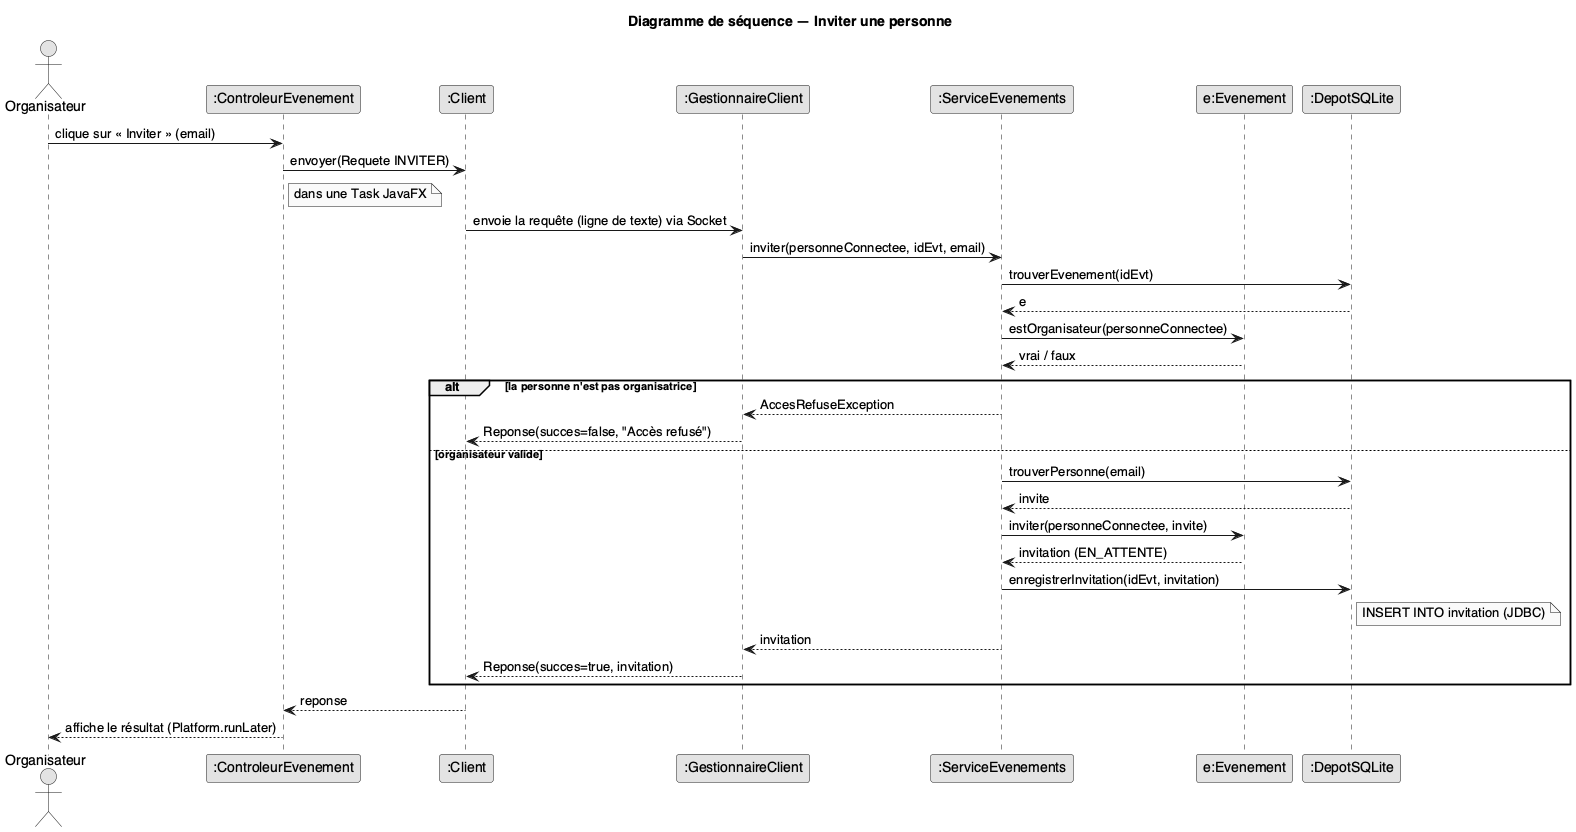

The diagram above was rendered by PlantUML. Its source (embedded in the PNG):
@startuml sequence-invitation
skinparam shadowing false
skinparam monochrome true
skinparam defaultFontName Helvetica

title Diagramme de séquence — Inviter une personne

actor Organisateur
participant ":ControleurEvenement" as IHM
participant ":Client" as C
participant ":GestionnaireClient" as GC
participant ":ServiceEvenements" as S
participant "e:Evenement" as E
participant ":DepotSQLite" as D

Organisateur -> IHM : clique sur « Inviter » (email)
IHM -> C : envoyer(Requete INVITER)
note right of IHM : dans une Task JavaFX
C -> GC : envoie la requête (ligne de texte) via Socket
GC -> S : inviter(personneConnectee, idEvt, email)
S -> D : trouverEvenement(idEvt)
D --> S : e
S -> E : estOrganisateur(personneConnectee)
E --> S : vrai / faux
alt la personne n'est pas organisatrice
  S --> GC : AccesRefuseException
  GC --> C : Reponse(succes=false, "Accès refusé")
else organisateur valide
  S -> D : trouverPersonne(email)
  D --> S : invite
  S -> E : inviter(personneConnectee, invite)
  E --> S : invitation (EN_ATTENTE)
  S -> D : enregistrerInvitation(idEvt, invitation)
  note right of D : INSERT INTO invitation (JDBC)
  S --> GC : invitation
  GC --> C : Reponse(succes=true, invitation)
end
C --> IHM : reponse
IHM --> Organisateur : affiche le résultat (Platform.runLater)
@enduml